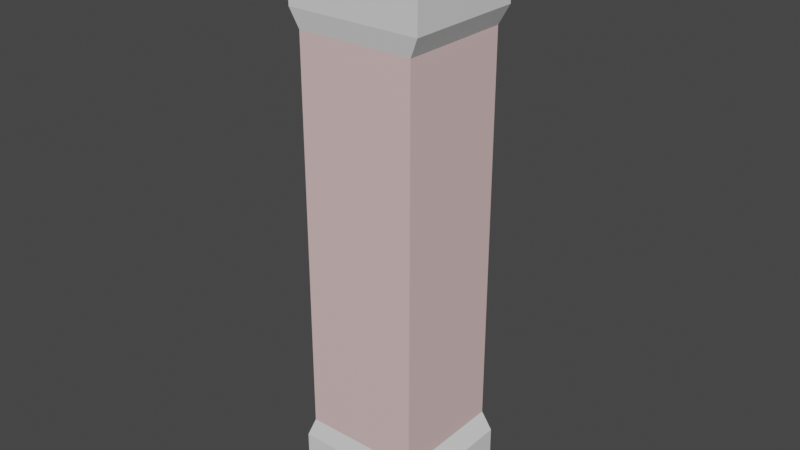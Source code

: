 # Source: Column.blend  (saved by Blender 3.3.6; exported with 4.5.12 LTS)
import bpy
from mathutils import Matrix  # noqa: F401  (used for matrix-valued properties, if any)

bpy.ops.wm.read_factory_settings(use_empty=True)
scene = bpy.context.scene
scene.name = 'Scene'

# ---- collections
col_collection = bpy.data.collections.new('Collection'); scene.collection.children.link(col_collection)

# ---- materials (node trees are filled in below, after node groups)
mat_topbotom = bpy.data.materials.new('topBotom')
mat_topbotom.alpha_threshold = 0.0
mat_topbotom.use_transparent_shadow = False
mat_topbotom.roughness = 0.5
mat_topbotom.line_color = (0.0, 0.0, 0.0, 1.0)
mat_wall = bpy.data.materials.new('Wall')
mat_wall.use_transparent_shadow = False

# ---- material node trees
mat_topbotom.use_nodes = True; mat_topbotom.node_tree.nodes.clear()
_N = mat_topbotom.node_tree.nodes; _L = mat_topbotom.node_tree.links
n0 = _N.new('ShaderNodeOutputMaterial'); n0.name = 'Material Output'; n0.location = (300, 300)
n1 = _N.new('ShaderNodeBsdfPrincipled'); n1.name = 'Principled BSDF'; n1.location = (10, 300)
n1.distribution = 'GGX'
n1.subsurface_method = 'RANDOM_WALK_SKIN'
n1.inputs[3].default_value = 1.45
n1.inputs[27].default_value = (0.0, 0.0, 0.0, 1.0)
n1.inputs[28].default_value = 1.0
_L.new(n1.outputs[0], n0.inputs[0])
n0.is_active_output = True
mat_wall.use_nodes = True; mat_wall.node_tree.nodes.clear()
_N = mat_wall.node_tree.nodes; _L = mat_wall.node_tree.links
n0 = _N.new('ShaderNodeBsdfPrincipled'); n0.name = 'Principled BSDF'; n0.location = (10, 300)
n0.distribution = 'GGX'
n0.subsurface_method = 'RANDOM_WALK_SKIN'
n0.inputs[0].default_value = (0.8, 0.5815, 0.5687, 1.0)
n0.inputs[3].default_value = 1.45
n0.inputs[27].default_value = (0.0, 0.0, 0.0, 1.0)
n0.inputs[28].default_value = 1.0
n1 = _N.new('ShaderNodeOutputMaterial'); n1.name = 'Material Output'; n1.location = (300, 300)
_L.new(n0.outputs[0], n1.inputs[0])
n1.is_active_output = True

# ---- world
world_world = bpy.data.worlds.new('World'); scene.world = world_world
world_world.use_nodes = True; world_world.node_tree.nodes.clear()
_N = world_world.node_tree.nodes; _L = world_world.node_tree.links
n0 = _N.new('ShaderNodeOutputWorld'); n0.name = 'World Output'; n0.location = (300, 300)
n1 = _N.new('ShaderNodeBackground'); n1.name = 'Background'; n1.location = (10, 300)
n1.inputs[0].default_value = (0.05088, 0.05088, 0.05088, 1.0)
_L.new(n1.outputs[0], n0.inputs[0])
n0.is_active_output = True
world_world.color = (0.05088, 0.05088, 0.05088)
world_world.use_sun_shadow = False
world_world.sun_shadow_jitter_overblur = 0.0

# ---- meshes
me_cube = bpy.data.meshes.new('Cube')
me_cube.from_pydata([(1.399, 0.1118, 1.081), (1.399, 0.1118, -0.9755), (1.399, -0.1118, 1.081), (1.399, -0.1118, -0.9755), (-1.396, 0.1118, 1.081), (-1.396, 0.1118, -0.9755), (-1.396, -0.1118, 1.081), (-1.396, -0.1118, -0.9755), (1.399, 0.1118, -0.7556), (-1.396, -0.1118, -0.7556), (1.399, -0.1118, -0.7556), (-1.396, 0.1118, -0.7556), (-1.235, -0.1056, -0.6859), (1.207, 0.1056, -0.6859), (1.207, -0.1056, -0.6859), (-1.235, 0.1056, -0.6859), (-1.396, -0.1118, 0.7588), (1.399, 0.1118, 0.7588), (1.399, -0.1118, 0.7588), (-1.396, 0.1118, 0.7588), (1.207, 0.1056, 0.6933), (1.207, -0.1056, 0.6933), (-1.235, 0.1056, 0.6933), (-1.235, -0.1056, 0.6933)], [], [(0, 4, 6, 2), (18, 2, 6, 16), (16, 6, 4, 19), (5, 1, 3, 7), (17, 0, 2, 18), (19, 4, 0, 17), (5, 11, 8, 1), (1, 8, 10, 3), (7, 9, 11, 5), (3, 10, 9, 7), (11, 15, 13, 8), (8, 13, 14, 10), (9, 12, 15, 11), (10, 14, 12, 9), (22, 19, 17, 20), (20, 17, 18, 21), (23, 16, 19, 22), (21, 18, 16, 23), (14, 21, 23, 12), (12, 23, 22, 15), (13, 20, 21, 14), (15, 22, 20, 13)])
me_cube.polygons.foreach_set('material_index', [0, 0, 0, 0, 0, 0, 0, 0, 0, 0, 0, 0, 0, 0, 0, 0, 0, 0, 1, 1, 1, 1])
_uv = me_cube.uv_layers.new(name='UVMap')
_uv.uv.foreach_set('vector', [0.625, 0.5, 0.875, 0.5, 0.875, 0.75, 0.625, 0.75, 0.5918, 0.75, 0.625, 0.75, 0.625, 1.0, 0.5918, 1.0, 0.5918, 0.0, 0.625, 0.0, 0.625, 0.25, 0.5918, 0.25, 0.125, 0.5, 0.375, 0.5, 0.375, 0.75, 0.125, 0.75, 0.5918, 0.5, 0.625, 0.5, 0.625, 0.75, 0.5918, 0.75, 0.5918, 0.25, 0.625, 0.25, 0.625, 0.5, 0.5918, 0.5, 0.375, 0.25, 0.4025, 0.25, 0.4025, 0.5, 0.375, 0.5, 0.375, 0.5, 0.4025, 0.5, 0.4025, 0.75, 0.375, 0.75, 0.375, 0.0, 0.4025, 0.0, 0.4025, 0.25, 0.375, 0.25, 0.375, 0.75, 0.4025, 0.75, 0.4025, 1.0, 0.375, 1.0, 0.4025, 0.25, 0.4084, 0.25, 0.4084, 0.5, 0.4025, 0.5, 0.4025, 0.5, 0.4084, 0.5, 0.4084, 0.75, 0.4025, 0.75, 0.4025, 0.0, 0.4084, 0.0, 0.4084, 0.25, 0.4025, 0.25, 0.4025, 0.75, 0.4084, 0.75, 0.4084, 1.0, 0.4025, 1.0, 0.5864, 0.25, 0.5918, 0.25, 0.5918, 0.5, 0.5864, 0.5, 0.5864, 0.5, 0.5918, 0.5, 0.5918, 0.75, 0.5864, 0.75, 0.5864, 0.0, 0.5918, 0.0, 0.5918, 0.25, 0.5864, 0.25, 0.5864, 0.75, 0.5918, 0.75, 0.5918, 1.0, 0.5864, 1.0, 0.4084, 0.75, 0.5864, 0.75, 0.5864, 1.0, 0.4084, 1.0, 0.4084, 0.0, 0.5864, 0.0, 0.5864, 0.25, 0.4084, 0.25, 0.4084, 0.5, 0.5864, 0.5, 0.5864, 0.75, 0.4084, 0.75, 0.4084, 0.25, 0.5864, 0.25, 0.5864, 0.5, 0.4084, 0.5])
me_cube.materials.append(mat_topbotom)
me_cube.materials.append(mat_wall)
me_cube.use_mirror_vertex_groups = False
me_cube.update()

# ---- objects
ob_cube = bpy.data.objects.new('Cube', me_cube)

# ---- transforms, parenting, visibility, modifiers, constraints
ob_cube.location = (0.0, 0.0, 1.555)
ob_cube.scale = (0.2789, 3.138, 1.653)
ob_cube.lock_rotations_4d = False
ob_cube.empty_display_type = 'ARROWS'
ob_cube.lineart.crease_threshold = 0.0

# ---- collection membership
col_collection.objects.link(ob_cube)

# ---- scene / render settings (as saved in the file)
scene.frame_start = 1; scene.frame_end = 250; scene.frame_set(1)
scene.render.engine = 'BLENDER_EEVEE_NEXT'
scene.cycles.sampling_pattern = 'TABULATED_SOBOL'
scene.cycles.use_light_tree = False
scene.view_settings.view_transform = 'Filmic'
bpy.context.view_layer.update()

# ---- added for rendering (the .blend has no active camera and no usable light): camera, sun
cam_auto = bpy.data.cameras.new('AutoCamera')
cam_auto.lens = 50.0
cam_auto.sensor_width = 36.0
cam_auto.clip_end = 1000.0
ob_auto_camera = bpy.data.objects.new('AutoCamera', cam_auto)
scene.collection.objects.link(ob_auto_camera)
ob_auto_camera.location = (3.29215, -3.95009, 4.27504)
ob_auto_camera.rotation_euler = (1.09748, -7.21219e-08, 0.694738)
scene.camera = ob_auto_camera
light_auto_sun = bpy.data.lights.new('AutoSun', 'SUN')
light_auto_sun.energy = 3.0
light_auto_sun.angle = 0.0523599
ob_auto_sun = bpy.data.objects.new('AutoSun', light_auto_sun)
scene.collection.objects.link(ob_auto_sun)
ob_auto_sun.rotation_euler = (0.872665, 0.174533, 0.523599)
bpy.context.view_layer.update()
